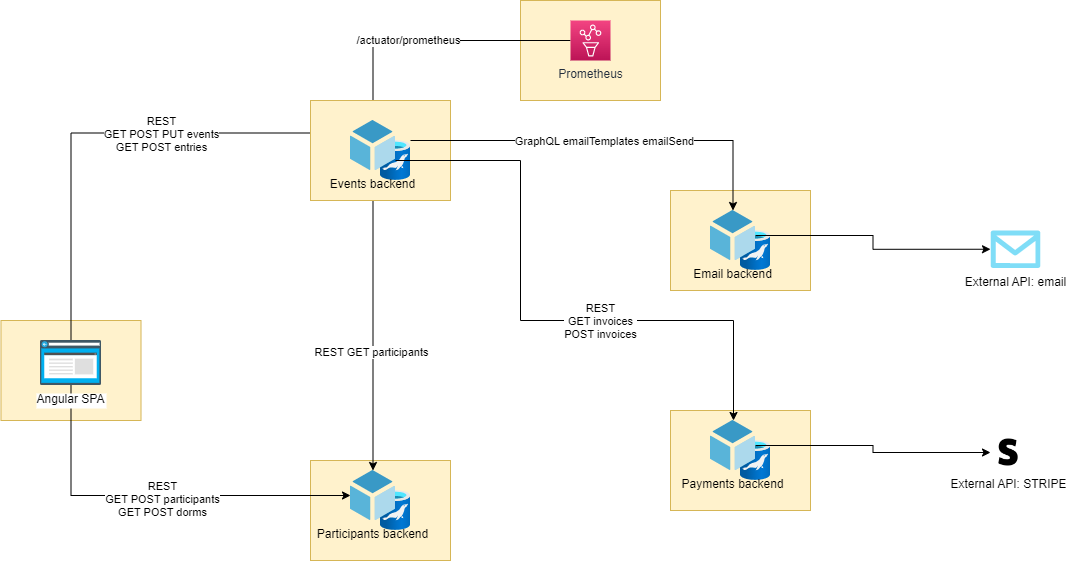

The diagram above was exported from draw.io. Its source (the exported page's mxGraphModel, read from the mxfile embedded in the PNG):
<mxGraphModel dx="2074" dy="1148" grid="1" gridSize="10" guides="1" tooltips="1" connect="1" arrows="1" fold="1" page="1" pageScale="1" pageWidth="1169" pageHeight="827" math="0" shadow="0">
  <root>
    <mxCell id="0" />
    <mxCell id="1" parent="0" />
    <mxCell id="TEZaYgdVXugwT210aDUK-44" value="" style="whiteSpace=wrap;html=1;fillColor=#fff2cc;strokeColor=#d6b656;" vertex="1" parent="1">
      <mxGeometry x="550" width="140" height="100" as="geometry" />
    </mxCell>
    <mxCell id="TEZaYgdVXugwT210aDUK-43" value="" style="whiteSpace=wrap;html=1;fillColor=#fff2cc;strokeColor=#d6b656;" vertex="1" parent="1">
      <mxGeometry x="30.5" y="320" width="140" height="100" as="geometry" />
    </mxCell>
    <mxCell id="TEZaYgdVXugwT210aDUK-40" value="" style="whiteSpace=wrap;html=1;fillColor=#fff2cc;strokeColor=#d6b656;" vertex="1" parent="1">
      <mxGeometry x="340" y="460" width="140" height="100" as="geometry" />
    </mxCell>
    <mxCell id="TEZaYgdVXugwT210aDUK-27" style="edgeStyle=orthogonalEdgeStyle;rounded=0;orthogonalLoop=1;jettySize=auto;html=1;" edge="1" parent="1" source="TEZaYgdVXugwT210aDUK-2" target="TEZaYgdVXugwT210aDUK-3">
      <mxGeometry relative="1" as="geometry" />
    </mxCell>
    <mxCell id="TEZaYgdVXugwT210aDUK-28" value="REST GET participants" style="edgeLabel;html=1;align=center;verticalAlign=middle;resizable=0;points=[];" vertex="1" connectable="0" parent="TEZaYgdVXugwT210aDUK-27">
      <mxGeometry x="0.2067" y="-2" relative="1" as="geometry">
        <mxPoint as="offset" />
      </mxGeometry>
    </mxCell>
    <mxCell id="TEZaYgdVXugwT210aDUK-20" style="edgeStyle=orthogonalEdgeStyle;rounded=0;orthogonalLoop=1;jettySize=auto;html=1;entryX=0;entryY=0.25;entryDx=0;entryDy=0;" edge="1" parent="1" source="TEZaYgdVXugwT210aDUK-1" target="TEZaYgdVXugwT210aDUK-2">
      <mxGeometry relative="1" as="geometry">
        <Array as="points">
          <mxPoint x="101" y="133" />
        </Array>
      </mxGeometry>
    </mxCell>
    <mxCell id="TEZaYgdVXugwT210aDUK-24" value="REST&lt;br&gt;GET POST PUT events&lt;br&gt;GET POST entries" style="edgeLabel;html=1;align=center;verticalAlign=middle;resizable=0;points=[];" vertex="1" connectable="0" parent="TEZaYgdVXugwT210aDUK-20">
      <mxGeometry x="0.2197" relative="1" as="geometry">
        <mxPoint y="1" as="offset" />
      </mxGeometry>
    </mxCell>
    <mxCell id="TEZaYgdVXugwT210aDUK-25" style="edgeStyle=orthogonalEdgeStyle;rounded=0;orthogonalLoop=1;jettySize=auto;html=1;entryX=0;entryY=0.5;entryDx=0;entryDy=0;" edge="1" parent="1" source="TEZaYgdVXugwT210aDUK-1" target="TEZaYgdVXugwT210aDUK-3">
      <mxGeometry relative="1" as="geometry">
        <Array as="points">
          <mxPoint x="101" y="495" />
        </Array>
      </mxGeometry>
    </mxCell>
    <mxCell id="TEZaYgdVXugwT210aDUK-26" value="REST&lt;br&gt;GET POST participants&lt;br&gt;GET POST dorms" style="edgeLabel;html=1;align=center;verticalAlign=middle;resizable=0;points=[];" vertex="1" connectable="0" parent="TEZaYgdVXugwT210aDUK-25">
      <mxGeometry x="0.0295" y="-3" relative="1" as="geometry">
        <mxPoint x="1" as="offset" />
      </mxGeometry>
    </mxCell>
    <mxCell id="TEZaYgdVXugwT210aDUK-1" value="Angular SPA" style="shape=image;verticalLabelPosition=bottom;labelBackgroundColor=#ffffff;verticalAlign=top;aspect=fixed;imageAspect=0;image=data:image/svg+xml,(base64 omitted: 9840 chars);" vertex="1" parent="1">
      <mxGeometry x="70" y="340" width="61" height="45" as="geometry" />
    </mxCell>
    <mxCell id="TEZaYgdVXugwT210aDUK-18" style="edgeStyle=orthogonalEdgeStyle;rounded=0;orthogonalLoop=1;jettySize=auto;html=1;entryX=0.5;entryY=0;entryDx=0;entryDy=0;" edge="1" parent="1" source="TEZaYgdVXugwT210aDUK-12" target="TEZaYgdVXugwT210aDUK-2">
      <mxGeometry relative="1" as="geometry" />
    </mxCell>
    <mxCell id="TEZaYgdVXugwT210aDUK-19" value="/actuator/prometheus" style="edgeLabel;html=1;align=center;verticalAlign=middle;resizable=0;points=[];" vertex="1" connectable="0" parent="TEZaYgdVXugwT210aDUK-18">
      <mxGeometry x="0.1748" y="-1" relative="1" as="geometry">
        <mxPoint as="offset" />
      </mxGeometry>
    </mxCell>
    <mxCell id="TEZaYgdVXugwT210aDUK-12" value="Prometheus" style="sketch=0;points=[[0,0,0],[0.25,0,0],[0.5,0,0],[0.75,0,0],[1,0,0],[0,1,0],[0.25,1,0],[0.5,1,0],[0.75,1,0],[1,1,0],[0,0.25,0],[0,0.5,0],[0,0.75,0],[1,0.25,0],[1,0.5,0],[1,0.75,0]];points=[[0,0,0],[0.25,0,0],[0.5,0,0],[0.75,0,0],[1,0,0],[0,1,0],[0.25,1,0],[0.5,1,0],[0.75,1,0],[1,1,0],[0,0.25,0],[0,0.5,0],[0,0.75,0],[1,0.25,0],[1,0.5,0],[1,0.75,0]];outlineConnect=0;fontColor=#232F3E;gradientColor=#F34482;gradientDirection=north;fillColor=#BC1356;strokeColor=#ffffff;dashed=0;verticalLabelPosition=bottom;verticalAlign=top;align=center;html=1;fontSize=12;fontStyle=0;aspect=fixed;shape=mxgraph.aws4.resourceIcon;resIcon=mxgraph.aws4.managed_service_for_prometheus;" vertex="1" parent="1">
      <mxGeometry x="600" y="20" width="40" height="40" as="geometry" />
    </mxCell>
    <mxCell id="TEZaYgdVXugwT210aDUK-13" value="" style="group" vertex="1" connectable="0" parent="1">
      <mxGeometry x="380" y="470" width="92.5" height="80" as="geometry" />
    </mxCell>
    <mxCell id="TEZaYgdVXugwT210aDUK-11" value="" style="aspect=fixed;html=1;points=[];align=center;image;fontSize=12;image=img/lib/azure2/databases/Azure_Database_MariaDB_Server.svg;" vertex="1" parent="TEZaYgdVXugwT210aDUK-13">
      <mxGeometry x="30" y="20" width="30" height="40" as="geometry" />
    </mxCell>
    <mxCell id="TEZaYgdVXugwT210aDUK-3" value="Participants backend" style="shape=image;verticalLabelPosition=bottom;verticalAlign=top;imageAspect=0;aspect=fixed;image=data:image/svg+xml,(base64 omitted: 3960 chars)" vertex="1" parent="TEZaYgdVXugwT210aDUK-13">
      <mxGeometry width="45" height="50" as="geometry" />
    </mxCell>
    <mxCell id="TEZaYgdVXugwT210aDUK-14" value="" style="group" vertex="1" connectable="0" parent="1">
      <mxGeometry x="740" y="420" width="100" height="90" as="geometry" />
    </mxCell>
    <mxCell id="TEZaYgdVXugwT210aDUK-39" value="" style="whiteSpace=wrap;html=1;fillColor=#fff2cc;strokeColor=#d6b656;" vertex="1" parent="TEZaYgdVXugwT210aDUK-14">
      <mxGeometry x="-40" y="-10" width="140" height="100" as="geometry" />
    </mxCell>
    <mxCell id="TEZaYgdVXugwT210aDUK-10" value="" style="aspect=fixed;html=1;points=[];align=center;image;fontSize=12;image=img/lib/azure2/databases/Azure_Database_MariaDB_Server.svg;" vertex="1" parent="TEZaYgdVXugwT210aDUK-14">
      <mxGeometry x="30" y="20" width="30" height="40" as="geometry" />
    </mxCell>
    <mxCell id="TEZaYgdVXugwT210aDUK-5" value="Payments backend" style="shape=image;verticalLabelPosition=bottom;verticalAlign=top;imageAspect=0;aspect=fixed;image=data:image/svg+xml,(base64 omitted: 3960 chars)" vertex="1" parent="TEZaYgdVXugwT210aDUK-14">
      <mxGeometry width="45" height="50" as="geometry" />
    </mxCell>
    <mxCell id="TEZaYgdVXugwT210aDUK-15" value="" style="group" vertex="1" connectable="0" parent="1">
      <mxGeometry x="740" y="210" width="100" height="80" as="geometry" />
    </mxCell>
    <mxCell id="TEZaYgdVXugwT210aDUK-41" value="" style="whiteSpace=wrap;html=1;fillColor=#fff2cc;strokeColor=#d6b656;" vertex="1" parent="TEZaYgdVXugwT210aDUK-15">
      <mxGeometry x="-40" y="-20" width="140" height="100" as="geometry" />
    </mxCell>
    <mxCell id="TEZaYgdVXugwT210aDUK-9" value="" style="aspect=fixed;html=1;points=[];align=center;image;fontSize=12;image=img/lib/azure2/databases/Azure_Database_MariaDB_Server.svg;" vertex="1" parent="TEZaYgdVXugwT210aDUK-15">
      <mxGeometry x="30" y="20" width="30" height="40" as="geometry" />
    </mxCell>
    <mxCell id="TEZaYgdVXugwT210aDUK-4" value="Email backend" style="shape=image;verticalLabelPosition=bottom;verticalAlign=top;imageAspect=0;aspect=fixed;image=data:image/svg+xml,(base64 omitted: 3960 chars)" vertex="1" parent="TEZaYgdVXugwT210aDUK-15">
      <mxGeometry width="45" height="50" as="geometry" />
    </mxCell>
    <mxCell id="TEZaYgdVXugwT210aDUK-16" value="" style="group" vertex="1" connectable="0" parent="1">
      <mxGeometry x="380" y="120" width="100" height="80" as="geometry" />
    </mxCell>
    <mxCell id="TEZaYgdVXugwT210aDUK-42" value="" style="whiteSpace=wrap;html=1;fillColor=#fff2cc;strokeColor=#d6b656;" vertex="1" parent="TEZaYgdVXugwT210aDUK-16">
      <mxGeometry x="-40" y="-20" width="140" height="100" as="geometry" />
    </mxCell>
    <mxCell id="TEZaYgdVXugwT210aDUK-7" value="" style="aspect=fixed;html=1;points=[];align=center;image;fontSize=12;image=img/lib/azure2/databases/Azure_Database_MariaDB_Server.svg;" vertex="1" parent="TEZaYgdVXugwT210aDUK-16">
      <mxGeometry x="30" y="20" width="30" height="40" as="geometry" />
    </mxCell>
    <mxCell id="TEZaYgdVXugwT210aDUK-2" value="Events backend" style="shape=image;verticalLabelPosition=bottom;verticalAlign=top;imageAspect=0;aspect=fixed;image=data:image/svg+xml,(base64 omitted: 3960 chars)" vertex="1" parent="TEZaYgdVXugwT210aDUK-16">
      <mxGeometry width="45" height="50" as="geometry" />
    </mxCell>
    <mxCell id="TEZaYgdVXugwT210aDUK-29" style="edgeStyle=orthogonalEdgeStyle;rounded=0;orthogonalLoop=1;jettySize=auto;html=1;entryX=0.5;entryY=0;entryDx=0;entryDy=0;" edge="1" parent="1" source="TEZaYgdVXugwT210aDUK-7" target="TEZaYgdVXugwT210aDUK-4">
      <mxGeometry relative="1" as="geometry">
        <Array as="points">
          <mxPoint x="763" y="140" />
        </Array>
      </mxGeometry>
    </mxCell>
    <mxCell id="TEZaYgdVXugwT210aDUK-30" value="GraphQL emailTemplates emailSend" style="edgeLabel;html=1;align=center;verticalAlign=middle;resizable=0;points=[];" vertex="1" connectable="0" parent="TEZaYgdVXugwT210aDUK-29">
      <mxGeometry x="0.251" y="-5" relative="1" as="geometry">
        <mxPoint x="-53" y="-5" as="offset" />
      </mxGeometry>
    </mxCell>
    <mxCell id="TEZaYgdVXugwT210aDUK-31" style="edgeStyle=orthogonalEdgeStyle;rounded=0;orthogonalLoop=1;jettySize=auto;html=1;" edge="1" parent="1" source="TEZaYgdVXugwT210aDUK-2" target="TEZaYgdVXugwT210aDUK-5">
      <mxGeometry relative="1" as="geometry">
        <Array as="points">
          <mxPoint x="550" y="160" />
          <mxPoint x="550" y="320" />
          <mxPoint x="763" y="320" />
        </Array>
      </mxGeometry>
    </mxCell>
    <mxCell id="TEZaYgdVXugwT210aDUK-32" value="REST&lt;br&gt;GET invoices&lt;br&gt;POST invoices" style="edgeLabel;html=1;align=center;verticalAlign=middle;resizable=0;points=[];" vertex="1" connectable="0" parent="TEZaYgdVXugwT210aDUK-31">
      <mxGeometry x="0.2174" relative="1" as="geometry">
        <mxPoint as="offset" />
      </mxGeometry>
    </mxCell>
    <mxCell id="TEZaYgdVXugwT210aDUK-33" value="External API: STRIPE" style="shape=image;html=1;verticalAlign=top;verticalLabelPosition=bottom;labelBackgroundColor=#ffffff;imageAspect=0;aspect=fixed;image=https://cdn2.iconfinder.com/data/icons/boxicons-logos/24/bxl-stripe-128.png" vertex="1" parent="1">
      <mxGeometry x="1020" y="434" width="36" height="36" as="geometry" />
    </mxCell>
    <mxCell id="TEZaYgdVXugwT210aDUK-35" style="edgeStyle=orthogonalEdgeStyle;rounded=0;orthogonalLoop=1;jettySize=auto;html=1;" edge="1" parent="1" source="TEZaYgdVXugwT210aDUK-5" target="TEZaYgdVXugwT210aDUK-33">
      <mxGeometry relative="1" as="geometry" />
    </mxCell>
    <mxCell id="TEZaYgdVXugwT210aDUK-36" value="External API: email" style="verticalLabelPosition=bottom;html=1;verticalAlign=top;align=center;strokeColor=none;fillColor=#00BEF2;shape=mxgraph.azure.message;pointerEvents=1;" vertex="1" parent="1">
      <mxGeometry x="1020" y="230" width="50" height="37.5" as="geometry" />
    </mxCell>
    <mxCell id="TEZaYgdVXugwT210aDUK-37" style="edgeStyle=orthogonalEdgeStyle;rounded=0;orthogonalLoop=1;jettySize=auto;html=1;entryX=0;entryY=0.5;entryDx=0;entryDy=0;entryPerimeter=0;" edge="1" parent="1" source="TEZaYgdVXugwT210aDUK-4" target="TEZaYgdVXugwT210aDUK-36">
      <mxGeometry relative="1" as="geometry" />
    </mxCell>
  </root>
</mxGraphModel>